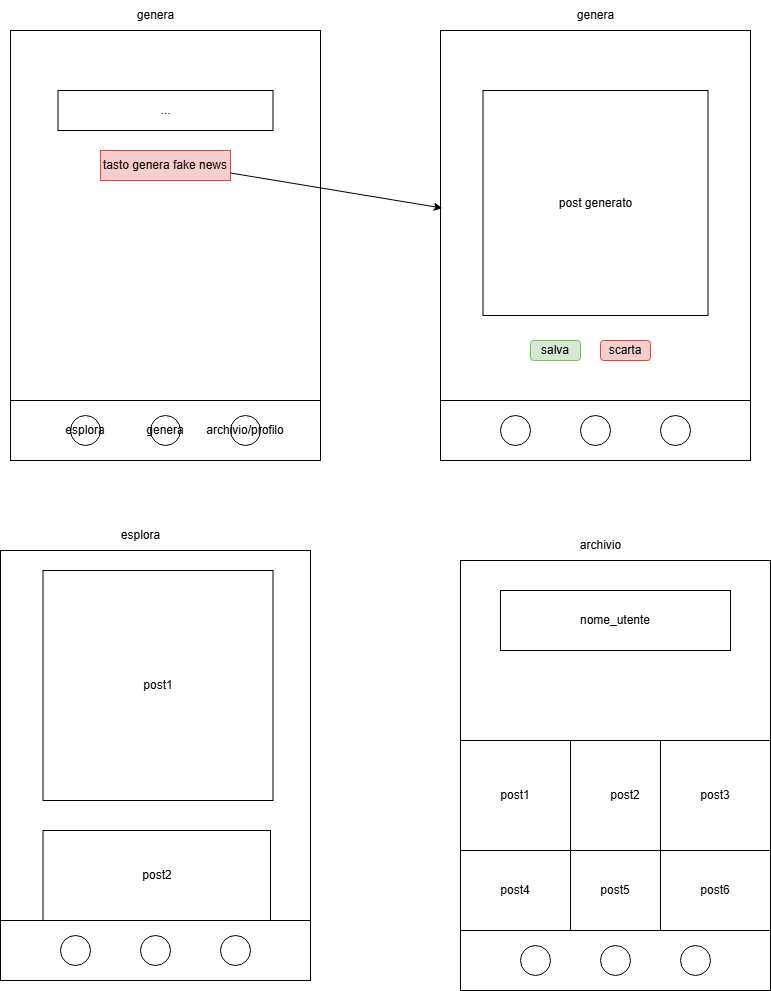

The diagram above was exported from draw.io. Its source (the exported page's mxGraphModel, read from the mxfile embedded in the PNG):
<mxGraphModel dx="1042" dy="562" grid="1" gridSize="10" guides="1" tooltips="1" connect="1" arrows="1" fold="1" page="1" pageScale="1" pageWidth="827" pageHeight="1169" math="0" shadow="0">
  <root>
    <mxCell id="0" />
    <mxCell id="1" parent="0" />
    <mxCell id="C6Pha2HvpDTwqhf9I-aX-1" value="" style="rounded=0;whiteSpace=wrap;html=1;" vertex="1" parent="1">
      <mxGeometry x="90" y="30" width="310" height="430" as="geometry" />
    </mxCell>
    <mxCell id="C6Pha2HvpDTwqhf9I-aX-2" value="" style="rounded=0;whiteSpace=wrap;html=1;" vertex="1" parent="1">
      <mxGeometry x="90" y="400" width="310" height="60" as="geometry" />
    </mxCell>
    <mxCell id="C6Pha2HvpDTwqhf9I-aX-3" value="..." style="rounded=0;whiteSpace=wrap;html=1;" vertex="1" parent="1">
      <mxGeometry x="137.5" y="90" width="215" height="40" as="geometry" />
    </mxCell>
    <mxCell id="C6Pha2HvpDTwqhf9I-aX-4" value="tasto genera fake news" style="rounded=0;whiteSpace=wrap;html=1;fillColor=#f8cecc;strokeColor=#b85450;" vertex="1" parent="1">
      <mxGeometry x="180" y="150" width="130" height="30" as="geometry" />
    </mxCell>
    <mxCell id="C6Pha2HvpDTwqhf9I-aX-10" value="esplora" style="ellipse;whiteSpace=wrap;html=1;aspect=fixed;" vertex="1" parent="1">
      <mxGeometry x="150" y="415" width="30" height="30" as="geometry" />
    </mxCell>
    <mxCell id="C6Pha2HvpDTwqhf9I-aX-11" value="genera" style="ellipse;whiteSpace=wrap;html=1;aspect=fixed;" vertex="1" parent="1">
      <mxGeometry x="230" y="415" width="30" height="30" as="geometry" />
    </mxCell>
    <mxCell id="C6Pha2HvpDTwqhf9I-aX-12" value="archivio/profilo" style="ellipse;whiteSpace=wrap;html=1;aspect=fixed;" vertex="1" parent="1">
      <mxGeometry x="310" y="415" width="30" height="30" as="geometry" />
    </mxCell>
    <mxCell id="C6Pha2HvpDTwqhf9I-aX-14" value="" style="rounded=0;whiteSpace=wrap;html=1;" vertex="1" parent="1">
      <mxGeometry x="520" y="30" width="310" height="430" as="geometry" />
    </mxCell>
    <mxCell id="C6Pha2HvpDTwqhf9I-aX-15" value="" style="rounded=0;whiteSpace=wrap;html=1;" vertex="1" parent="1">
      <mxGeometry x="520" y="400" width="310" height="60" as="geometry" />
    </mxCell>
    <mxCell id="C6Pha2HvpDTwqhf9I-aX-18" value="post generato" style="whiteSpace=wrap;html=1;aspect=fixed;" vertex="1" parent="1">
      <mxGeometry x="562.5" y="90" width="225" height="225" as="geometry" />
    </mxCell>
    <mxCell id="C6Pha2HvpDTwqhf9I-aX-19" value="salva" style="rounded=1;whiteSpace=wrap;html=1;fillColor=#d5e8d4;strokeColor=#82b366;" vertex="1" parent="1">
      <mxGeometry x="610" y="340" width="50" height="20" as="geometry" />
    </mxCell>
    <mxCell id="C6Pha2HvpDTwqhf9I-aX-20" value="scarta" style="rounded=1;whiteSpace=wrap;html=1;fillColor=#f8cecc;strokeColor=#b85450;" vertex="1" parent="1">
      <mxGeometry x="680" y="340" width="50" height="20" as="geometry" />
    </mxCell>
    <mxCell id="C6Pha2HvpDTwqhf9I-aX-21" value="" style="ellipse;whiteSpace=wrap;html=1;aspect=fixed;" vertex="1" parent="1">
      <mxGeometry x="580" y="415" width="30" height="30" as="geometry" />
    </mxCell>
    <mxCell id="C6Pha2HvpDTwqhf9I-aX-22" value="" style="ellipse;whiteSpace=wrap;html=1;aspect=fixed;" vertex="1" parent="1">
      <mxGeometry x="660" y="415" width="30" height="30" as="geometry" />
    </mxCell>
    <mxCell id="C6Pha2HvpDTwqhf9I-aX-23" value="" style="ellipse;whiteSpace=wrap;html=1;aspect=fixed;" vertex="1" parent="1">
      <mxGeometry x="740" y="415" width="30" height="30" as="geometry" />
    </mxCell>
    <mxCell id="C6Pha2HvpDTwqhf9I-aX-24" value="" style="endArrow=classic;html=1;rounded=0;exitX=1;exitY=0.75;exitDx=0;exitDy=0;entryX=0.006;entryY=0.413;entryDx=0;entryDy=0;entryPerimeter=0;" edge="1" parent="1" source="C6Pha2HvpDTwqhf9I-aX-4" target="C6Pha2HvpDTwqhf9I-aX-14">
      <mxGeometry width="50" height="50" relative="1" as="geometry">
        <mxPoint x="390" y="320" as="sourcePoint" />
        <mxPoint x="440" y="270" as="targetPoint" />
      </mxGeometry>
    </mxCell>
    <mxCell id="C6Pha2HvpDTwqhf9I-aX-25" value="" style="rounded=0;whiteSpace=wrap;html=1;" vertex="1" parent="1">
      <mxGeometry x="80" y="550" width="310" height="430" as="geometry" />
    </mxCell>
    <mxCell id="C6Pha2HvpDTwqhf9I-aX-26" value="" style="rounded=0;whiteSpace=wrap;html=1;" vertex="1" parent="1">
      <mxGeometry x="80" y="920" width="310" height="60" as="geometry" />
    </mxCell>
    <mxCell id="C6Pha2HvpDTwqhf9I-aX-27" value="post1" style="whiteSpace=wrap;html=1;aspect=fixed;" vertex="1" parent="1">
      <mxGeometry x="122.5" y="570" width="230" height="230" as="geometry" />
    </mxCell>
    <mxCell id="C6Pha2HvpDTwqhf9I-aX-30" value="" style="ellipse;whiteSpace=wrap;html=1;aspect=fixed;" vertex="1" parent="1">
      <mxGeometry x="140" y="935" width="30" height="30" as="geometry" />
    </mxCell>
    <mxCell id="C6Pha2HvpDTwqhf9I-aX-31" value="" style="ellipse;whiteSpace=wrap;html=1;aspect=fixed;" vertex="1" parent="1">
      <mxGeometry x="220" y="935" width="30" height="30" as="geometry" />
    </mxCell>
    <mxCell id="C6Pha2HvpDTwqhf9I-aX-32" value="" style="ellipse;whiteSpace=wrap;html=1;aspect=fixed;" vertex="1" parent="1">
      <mxGeometry x="300" y="935" width="30" height="30" as="geometry" />
    </mxCell>
    <mxCell id="C6Pha2HvpDTwqhf9I-aX-33" value="esplora" style="text;html=1;align=center;verticalAlign=middle;resizable=0;points=[];autosize=1;strokeColor=none;fillColor=none;" vertex="1" parent="1">
      <mxGeometry x="190" y="520" width="60" height="30" as="geometry" />
    </mxCell>
    <mxCell id="C6Pha2HvpDTwqhf9I-aX-34" value="genera" style="text;html=1;align=center;verticalAlign=middle;resizable=0;points=[];autosize=1;strokeColor=none;fillColor=none;" vertex="1" parent="1">
      <mxGeometry x="205" width="60" height="30" as="geometry" />
    </mxCell>
    <mxCell id="C6Pha2HvpDTwqhf9I-aX-35" value="genera" style="text;html=1;align=center;verticalAlign=middle;resizable=0;points=[];autosize=1;strokeColor=none;fillColor=none;" vertex="1" parent="1">
      <mxGeometry x="645" width="60" height="30" as="geometry" />
    </mxCell>
    <mxCell id="C6Pha2HvpDTwqhf9I-aX-37" value="post2" style="rounded=0;whiteSpace=wrap;html=1;" vertex="1" parent="1">
      <mxGeometry x="122.5" y="830" width="227.5" height="90" as="geometry" />
    </mxCell>
    <mxCell id="C6Pha2HvpDTwqhf9I-aX-38" value="" style="rounded=0;whiteSpace=wrap;html=1;" vertex="1" parent="1">
      <mxGeometry x="540" y="560" width="310" height="430" as="geometry" />
    </mxCell>
    <mxCell id="C6Pha2HvpDTwqhf9I-aX-39" value="" style="rounded=0;whiteSpace=wrap;html=1;" vertex="1" parent="1">
      <mxGeometry x="540" y="930" width="310" height="60" as="geometry" />
    </mxCell>
    <mxCell id="C6Pha2HvpDTwqhf9I-aX-40" value="post1" style="whiteSpace=wrap;html=1;aspect=fixed;" vertex="1" parent="1">
      <mxGeometry x="540" y="740" width="110" height="110" as="geometry" />
    </mxCell>
    <mxCell id="C6Pha2HvpDTwqhf9I-aX-41" value="" style="ellipse;whiteSpace=wrap;html=1;aspect=fixed;" vertex="1" parent="1">
      <mxGeometry x="600" y="945" width="30" height="30" as="geometry" />
    </mxCell>
    <mxCell id="C6Pha2HvpDTwqhf9I-aX-42" value="" style="ellipse;whiteSpace=wrap;html=1;aspect=fixed;" vertex="1" parent="1">
      <mxGeometry x="680" y="945" width="30" height="30" as="geometry" />
    </mxCell>
    <mxCell id="C6Pha2HvpDTwqhf9I-aX-43" value="" style="ellipse;whiteSpace=wrap;html=1;aspect=fixed;" vertex="1" parent="1">
      <mxGeometry x="760" y="945" width="30" height="30" as="geometry" />
    </mxCell>
    <mxCell id="C6Pha2HvpDTwqhf9I-aX-44" value="archivio" style="text;html=1;align=center;verticalAlign=middle;resizable=0;points=[];autosize=1;strokeColor=none;fillColor=none;" vertex="1" parent="1">
      <mxGeometry x="650" y="530" width="60" height="30" as="geometry" />
    </mxCell>
    <mxCell id="C6Pha2HvpDTwqhf9I-aX-46" value="nome_utente" style="rounded=0;whiteSpace=wrap;html=1;" vertex="1" parent="1">
      <mxGeometry x="580" y="590" width="230" height="60" as="geometry" />
    </mxCell>
    <mxCell id="C6Pha2HvpDTwqhf9I-aX-47" value="post2" style="whiteSpace=wrap;html=1;aspect=fixed;" vertex="1" parent="1">
      <mxGeometry x="650" y="740" width="110" height="110" as="geometry" />
    </mxCell>
    <mxCell id="C6Pha2HvpDTwqhf9I-aX-48" value="post3" style="whiteSpace=wrap;html=1;aspect=fixed;" vertex="1" parent="1">
      <mxGeometry x="740" y="740" width="110" height="110" as="geometry" />
    </mxCell>
    <mxCell id="C6Pha2HvpDTwqhf9I-aX-50" value="post4" style="rounded=0;whiteSpace=wrap;html=1;" vertex="1" parent="1">
      <mxGeometry x="540" y="850" width="110" height="80" as="geometry" />
    </mxCell>
    <mxCell id="C6Pha2HvpDTwqhf9I-aX-51" value="post5" style="rounded=0;whiteSpace=wrap;html=1;" vertex="1" parent="1">
      <mxGeometry x="650" y="850" width="90" height="80" as="geometry" />
    </mxCell>
    <mxCell id="C6Pha2HvpDTwqhf9I-aX-52" value="post6" style="rounded=0;whiteSpace=wrap;html=1;" vertex="1" parent="1">
      <mxGeometry x="740" y="850" width="110" height="80" as="geometry" />
    </mxCell>
  </root>
</mxGraphModel>